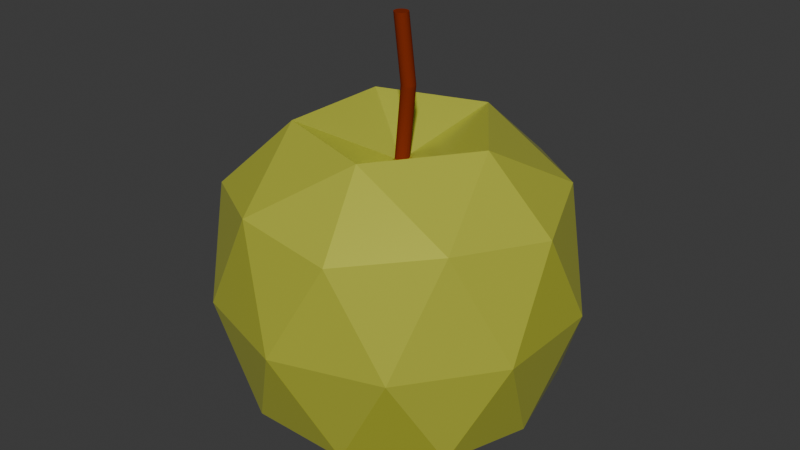 # Source: golden-apple.blend  (saved by Blender 4.2.66; exported with 4.5.12 LTS)
import bpy
from mathutils import Matrix  # noqa: F401  (used for matrix-valued properties, if any)

bpy.ops.wm.read_factory_settings(use_empty=True)
scene = bpy.context.scene
scene.name = 'Scene'

# ---- collections
col_collection = bpy.data.collections.new('Collection'); scene.collection.children.link(col_collection)

# ---- materials (node trees are filled in below, after node groups)
mat_material_002 = bpy.data.materials.new('Material.002')
mat_material_002.preview_render_type = 'CUBE'
mat_gold = bpy.data.materials.new('gold')

# ---- material node trees
mat_material_002.use_nodes = True; mat_material_002.node_tree.nodes.clear()
_N = mat_material_002.node_tree.nodes; _L = mat_material_002.node_tree.links
n0 = _N.new('ShaderNodeBsdfPrincipled'); n0.name = 'Principled BSDF'; n0.location = (10, 300)
n0.inputs[0].default_value = (0.206, 0.02485, 0.006615, 1.0)
n0.inputs[13].default_value = 0.0
n1 = _N.new('ShaderNodeOutputMaterial'); n1.name = 'Material Output'; n1.location = (300, 300)
_L.new(n0.outputs[0], n1.inputs[0])
n1.is_active_output = True
mat_gold.use_nodes = True; mat_gold.node_tree.nodes.clear()
_N = mat_gold.node_tree.nodes; _L = mat_gold.node_tree.links
n0 = _N.new('ShaderNodeBsdfPrincipled'); n0.name = 'Principled BSDF'; n0.location = (10, 300)
n0.inputs[0].default_value = (0.8228, 0.8632, 0.09531, 1.0)
n0.inputs[1].default_value = 0.5
n0.inputs[2].default_value = 0.2
n1 = _N.new('ShaderNodeOutputMaterial'); n1.name = 'Material Output'; n1.location = (300, 300)
_L.new(n0.outputs[0], n1.inputs[0])
n1.is_active_output = True

# ---- world
world_world = bpy.data.worlds.new('World'); scene.world = world_world
world_world.use_nodes = True; world_world.node_tree.nodes.clear()
_N = world_world.node_tree.nodes; _L = world_world.node_tree.links
n0 = _N.new('ShaderNodeOutputWorld'); n0.name = 'World Output'; n0.location = (300, 300)
n1 = _N.new('ShaderNodeBackground'); n1.name = 'Background'; n1.location = (10, 300)
n1.inputs[0].default_value = (0.05088, 0.05088, 0.05088, 1.0)
_L.new(n1.outputs[0], n0.inputs[0])
n0.is_active_output = True
world_world.color = (0.05088, 0.05088, 0.05088)
world_world.sun_shadow_jitter_overblur = 0.0

# ---- meshes
me_cylinder = bpy.data.meshes.new('Cylinder')
me_cylinder.from_pydata([(0.0, 1.0, -1.0), (0.9158, 1.0, 1.015), (0.1951, 0.9808, -1.0), (1.111, 0.9808, 1.015), (0.3827, 0.9239, -1.0), (1.298, 0.9239, 1.015), (0.5556, 0.8315, -1.0), (1.471, 0.8315, 1.015), (0.7071, 0.7071, -1.0), (1.623, 0.7071, 1.015), (0.8315, 0.5556, -1.0), (1.747, 0.5556, 1.015), (0.9239, 0.3827, -1.0), (1.84, 0.3827, 1.015), (0.9808, 0.1951, -1.0), (1.897, 0.1951, 1.015), (1.0, 0.0, -1.0), (1.916, -3.076e-08, 1.015), (0.9808, -0.1951, -1.0), (1.897, -0.1951, 1.015), (0.9239, -0.3827, -1.0), (1.84, -0.3827, 1.015), (0.8315, -0.5556, -1.0), (1.747, -0.5556, 1.015), (0.7071, -0.7071, -1.0), (1.623, -0.7071, 1.015), (0.5556, -0.8315, -1.0), (1.471, -0.8315, 1.015), (0.3827, -0.9239, -1.0), (1.298, -0.9239, 1.015), (0.1951, -0.9808, -1.0), (1.111, -0.9808, 1.015), (0.0, -1.0, -1.0), (0.9158, -1.0, 1.015), (-0.1951, -0.9808, -1.0), (0.7207, -0.9808, 1.015), (-0.3827, -0.9239, -1.0), (0.5331, -0.9239, 1.015), (-0.5556, -0.8315, -1.0), (0.3602, -0.8315, 1.015), (-0.7071, -0.7071, -1.0), (0.2087, -0.7071, 1.015), (-0.8315, -0.5556, -1.0), (0.08433, -0.5556, 1.015), (-0.9239, -0.3827, -1.0), (-0.008076, -0.3827, 1.015), (-0.9808, -0.1951, -1.0), (-0.06498, -0.1951, 1.015), (-1.0, 0.0, -1.0), (-0.0842, -3.076e-08, 1.015), (-0.9808, 0.1951, -1.0), (-0.06498, 0.1951, 1.015), (-0.9239, 0.3827, -1.0), (-0.008076, 0.3827, 1.015), (-0.8315, 0.5556, -1.0), (0.08433, 0.5556, 1.015), (-0.7071, 0.7071, -1.0), (0.2087, 0.7071, 1.015), (-0.5556, 0.8315, -1.0), (0.3602, 0.8315, 1.015), (-0.3827, 0.9239, -1.0), (0.5331, 0.9239, 1.015), (-0.1951, 0.9808, -1.0), (0.7207, 0.9808, 1.015), (2.106, 1.0, 0.4047), (2.301, 0.9808, 0.4047), (2.489, 0.9239, 0.4047), (2.662, 0.8315, 0.4047), (2.813, 0.7071, 0.4047), (2.938, 0.5556, 0.4047), (3.03, 0.3827, 0.4047), (3.087, 0.1951, 0.4047), (3.106, 2.892e-07, 0.4047), (3.087, -0.1951, 0.4047), (3.03, -0.3827, 0.4047), (2.938, -0.5556, 0.4047), (2.813, -0.7071, 0.4047), (2.662, -0.8315, 0.4047), (2.489, -0.9239, 0.4047), (2.301, -0.9808, 0.4047), (2.106, -1.0, 0.4047), (1.911, -0.9808, 0.4047), (1.724, -0.9239, 0.4047), (1.551, -0.8315, 0.4047), (1.399, -0.7071, 0.4047), (1.275, -0.5556, 0.4047), (1.182, -0.3827, 0.4047), (1.126, -0.1951, 0.4047), (1.106, 2.892e-07, 0.4047), (1.126, 0.1951, 0.4047), (1.182, 0.3827, 0.4047), (1.275, 0.5556, 0.4047), (1.399, 0.7071, 0.4047), (1.551, 0.8315, 0.4047), (1.724, 0.9239, 0.4047), (1.911, 0.9808, 0.4047)], [], [(64, 1, 3, 65), (65, 3, 5, 66), (66, 5, 7, 67), (67, 7, 9, 68), (68, 9, 11, 69), (69, 11, 13, 70), (70, 13, 15, 71), (71, 15, 17, 72), (72, 17, 19, 73), (73, 19, 21, 74), (74, 21, 23, 75), (75, 23, 25, 76), (76, 25, 27, 77), (77, 27, 29, 78), (78, 29, 31, 79), (79, 31, 33, 80), (80, 33, 35, 81), (81, 35, 37, 82), (82, 37, 39, 83), (83, 39, 41, 84), (84, 41, 43, 85), (85, 43, 45, 86), (86, 45, 47, 87), (87, 47, 49, 88), (88, 49, 51, 89), (89, 51, 53, 90), (90, 53, 55, 91), (91, 55, 57, 92), (92, 57, 59, 93), (93, 59, 61, 94), (3, 1, 63, 61, 59, 57, 55, 53, 51, 49, 47, 45, 43, 41, 39, 37, 35, 33, 31, 29, 27, 25, 23, 21, 19, 17, 15, 13, 11, 9, 7, 5), (94, 61, 63, 95), (95, 63, 1, 64), (0, 2, 4, 6, 8, 10, 12, 14, 16, 18, 20, 22, 24, 26, 28, 30, 32, 34, 36, 38, 40, 42, 44, 46, 48, 50, 52, 54, 56, 58, 60, 62), (62, 95, 64, 0), (60, 94, 95, 62), (58, 93, 94, 60), (56, 92, 93, 58), (54, 91, 92, 56), (52, 90, 91, 54), (50, 89, 90, 52), (48, 88, 89, 50), (46, 87, 88, 48), (44, 86, 87, 46), (42, 85, 86, 44), (40, 84, 85, 42), (38, 83, 84, 40), (36, 82, 83, 38), (34, 81, 82, 36), (32, 80, 81, 34), (30, 79, 80, 32), (28, 78, 79, 30), (26, 77, 78, 28), (24, 76, 77, 26), (22, 75, 76, 24), (20, 74, 75, 22), (18, 73, 74, 20), (16, 72, 73, 18), (14, 71, 72, 16), (12, 70, 71, 14), (10, 69, 70, 12), (8, 68, 69, 10), (6, 67, 68, 8), (4, 66, 67, 6), (2, 65, 66, 4), (0, 64, 65, 2)])
_uv = me_cylinder.uv_layers.new(name='UVMap')
_uv.uv.foreach_set('vector', [1.0, 0.8862, 1.0, 1.0, 0.9688, 1.0, 0.9688, 0.8862, 0.9688, 0.8862, 0.9688, 1.0, 0.9375, 1.0, 0.9375, 0.8862, 0.9375, 0.8862, 0.9375, 1.0, 0.9062, 1.0, 0.9062, 0.8862, 0.9062, 0.8862, 0.9062, 1.0, 0.875, 1.0, 0.875, 0.8862, 0.875, 0.8862, 0.875, 1.0, 0.8438, 1.0, 0.8438, 0.8862, 0.8438, 0.8862, 0.8438, 1.0, 0.8125, 1.0, 0.8125, 0.8862, 0.8125, 0.8862, 0.8125, 1.0, 0.7812, 1.0, 0.7812, 0.8862, 0.7812, 0.8862, 0.7812, 1.0, 0.75, 1.0, 0.75, 0.8862, 0.75, 0.8862, 0.75, 1.0, 0.7188, 1.0, 0.7188, 0.8862, 0.7188, 0.8862, 0.7188, 1.0, 0.6875, 1.0, 0.6875, 0.8862, 0.6875, 0.8862, 0.6875, 1.0, 0.6562, 1.0, 0.6562, 0.8862, 0.6562, 0.8862, 0.6562, 1.0, 0.625, 1.0, 0.625, 0.8862, 0.625, 0.8862, 0.625, 1.0, 0.5938, 1.0, 0.5938, 0.8862, 0.5938, 0.8862, 0.5938, 1.0, 0.5625, 1.0, 0.5625, 0.8862, 0.5625, 0.8862, 0.5625, 1.0, 0.5312, 1.0, 0.5312, 0.8862, 0.5312, 0.8862, 0.5312, 1.0, 0.5, 1.0, 0.5, 0.8862, 0.5, 0.8862, 0.5, 1.0, 0.4688, 1.0, 0.4688, 0.8862, 0.4688, 0.8862, 0.4688, 1.0, 0.4375, 1.0, 0.4375, 0.8862, 0.4375, 0.8862, 0.4375, 1.0, 0.4062, 1.0, 0.4062, 0.8862, 0.4062, 0.8862, 0.4062, 1.0, 0.375, 1.0, 0.375, 0.8862, 0.375, 0.8862, 0.375, 1.0, 0.3438, 1.0, 0.3438, 0.8862, 0.3438, 0.8862, 0.3438, 1.0, 0.3125, 1.0, 0.3125, 0.8862, 0.3125, 0.8862, 0.3125, 1.0, 0.2812, 1.0, 0.2812, 0.8862, 0.2812, 0.8862, 0.2812, 1.0, 0.25, 1.0, 0.25, 0.8862, 0.25, 0.8862, 0.25, 1.0, 0.2188, 1.0, 0.2188, 0.8862, 0.2188, 0.8862, 0.2188, 1.0, 0.1875, 1.0, 0.1875, 0.8862, 0.1875, 0.8862, 0.1875, 1.0, 0.1562, 1.0, 0.1562, 0.8862, 0.1562, 0.8862, 0.1562, 1.0, 0.125, 1.0, 0.125, 0.8862, 0.125, 0.8862, 0.125, 1.0, 0.09375, 1.0, 0.09375, 0.8862, 0.09375, 0.8862, 0.09375, 1.0, 0.0625, 1.0, 0.0625, 0.8862, 0.2968, 0.4854, 0.25, 0.49, 0.2032, 0.4854, 0.1582, 0.4717, 0.1167, 0.4496, 0.08029, 0.4197, 0.05045, 0.3833, 0.02827, 0.3418, 0.01461, 0.2968, 0.01, 0.25, 0.01461, 0.2032, 0.02827, 0.1582, 0.05045, 0.1167, 0.08029, 0.08029, 0.1167, 0.05045, 0.1582, 0.02827, 0.2032, 0.01461, 0.25, 0.01, 0.2968, 0.01461, 0.3418, 0.02827, 0.3833, 0.05045, 0.4197, 0.08029, 0.4496, 0.1167, 0.4717, 0.1582, 0.4854, 0.2032, 0.49, 0.25, 0.4854, 0.2968, 0.4717, 0.3418, 0.4496, 0.3833, 0.4197, 0.4197, 0.3833, 0.4496, 0.3418, 0.4717, 0.0625, 0.8862, 0.0625, 1.0, 0.03125, 1.0, 0.03125, 0.8862, 0.03125, 0.8862, 0.03125, 1.0, 0.0, 1.0, 0.0, 0.8862, 0.75, 0.49, 0.7968, 0.4854, 0.8418, 0.4717, 0.8833, 0.4496, 0.9197, 0.4197, 0.9496, 0.3833, 0.9717, 0.3418, 0.9854, 0.2968, 0.99, 0.25, 0.9854, 0.2032, 0.9717, 0.1582, 0.9496, 0.1167, 0.9197, 0.08029, 0.8833, 0.05045, 0.8418, 0.02827, 0.7968, 0.01461, 0.75, 0.01, 0.7032, 0.01461, 0.6582, 0.02827, 0.6167, 0.05045, 0.5803, 0.08029, 0.5504, 0.1167, 0.5283, 0.1582, 0.5146, 0.2032, 0.51, 0.25, 0.5146, 0.2968, 0.5283, 0.3418, 0.5504, 0.3833, 0.5803, 0.4197, 0.6167, 0.4496, 0.6582, 0.4717, 0.7032, 0.4854, 0.03125, 0.5, 0.03125, 0.8862, 0.0, 0.8862, 0.0, 0.5, 0.0625, 0.5, 0.0625, 0.8862, 0.03125, 0.8862, 0.03125, 0.5, 0.09375, 0.5, 0.09375, 0.8862, 0.0625, 0.8862, 0.0625, 0.5, 0.125, 0.5, 0.125, 0.8862, 0.09375, 0.8862, 0.09375, 0.5, 0.1562, 0.5, 0.1562, 0.8862, 0.125, 0.8862, 0.125, 0.5, 0.1875, 0.5, 0.1875, 0.8862, 0.1562, 0.8862, 0.1562, 0.5, 0.2188, 0.5, 0.2188, 0.8862, 0.1875, 0.8862, 0.1875, 0.5, 0.25, 0.5, 0.25, 0.8862, 0.2188, 0.8862, 0.2188, 0.5, 0.2812, 0.5, 0.2812, 0.8862, 0.25, 0.8862, 0.25, 0.5, 0.3125, 0.5, 0.3125, 0.8862, 0.2812, 0.8862, 0.2812, 0.5, 0.3438, 0.5, 0.3438, 0.8862, 0.3125, 0.8862, 0.3125, 0.5, 0.375, 0.5, 0.375, 0.8862, 0.3438, 0.8862, 0.3438, 0.5, 0.4062, 0.5, 0.4062, 0.8862, 0.375, 0.8862, 0.375, 0.5, 0.4375, 0.5, 0.4375, 0.8862, 0.4062, 0.8862, 0.4062, 0.5, 0.4688, 0.5, 0.4688, 0.8862, 0.4375, 0.8862, 0.4375, 0.5, 0.5, 0.5, 0.5, 0.8862, 0.4688, 0.8862, 0.4688, 0.5, 0.5312, 0.5, 0.5312, 0.8862, 0.5, 0.8862, 0.5, 0.5, 0.5625, 0.5, 0.5625, 0.8862, 0.5312, 0.8862, 0.5312, 0.5, 0.5938, 0.5, 0.5938, 0.8862, 0.5625, 0.8862, 0.5625, 0.5, 0.625, 0.5, 0.625, 0.8862, 0.5938, 0.8862, 0.5938, 0.5, 0.6562, 0.5, 0.6562, 0.8862, 0.625, 0.8862, 0.625, 0.5, 0.6875, 0.5, 0.6875, 0.8862, 0.6562, 0.8862, 0.6562, 0.5, 0.7188, 0.5, 0.7188, 0.8862, 0.6875, 0.8862, 0.6875, 0.5, 0.75, 0.5, 0.75, 0.8862, 0.7188, 0.8862, 0.7188, 0.5, 0.7812, 0.5, 0.7812, 0.8862, 0.75, 0.8862, 0.75, 0.5, 0.8125, 0.5, 0.8125, 0.8862, 0.7812, 0.8862, 0.7812, 0.5, 0.8438, 0.5, 0.8438, 0.8862, 0.8125, 0.8862, 0.8125, 0.5, 0.875, 0.5, 0.875, 0.8862, 0.8438, 0.8862, 0.8438, 0.5, 0.9062, 0.5, 0.9062, 0.8862, 0.875, 0.8862, 0.875, 0.5, 0.9375, 0.5, 0.9375, 0.8862, 0.9062, 0.8862, 0.9062, 0.5, 0.9688, 0.5, 0.9688, 0.8862, 0.9375, 0.8862, 0.9375, 0.5, 1.0, 0.5, 1.0, 0.8862, 0.9688, 0.8862, 0.9688, 0.5])
me_cylinder.materials.append(mat_material_002)
me_cylinder.update()
me_icosphere_002 = bpy.data.meshes.new('Icosphere.002')
me_icosphere_002.from_pydata([(0.07626, -4.072e-08, -0.6969), (0.7422, -0.5258, -0.5973), (-0.259, -0.8508, -0.5902), (-0.8778, 1.863e-08, -0.586), (-0.259, 0.8508, -0.5902), (0.7422, 0.5258, -0.5973), (0.2967, -0.9133, 0.5292), (-0.7769, -0.5644, 0.5286), (-0.7769, 0.5644, 0.5286), (0.2967, 0.9133, 0.5292), (0.9603, -1.317e-08, 0.5295), (0.006515, 4.558e-08, 0.6858), (-0.1065, -0.5, -0.8852), (0.4813, -0.309, -0.8852), (0.2766, -0.8091, -0.6437), (0.8645, 1.583e-08, -0.6437), (0.4813, 0.309, -0.8852), (-0.4698, 4.646e-09, -0.8852), (-0.6758, -0.5001, -0.6357), (-0.1065, 0.5, -0.8852), (-0.6758, 0.5001, -0.6357), (0.2766, 0.8091, -0.6437), (0.9833, -0.3188, -0.03986), (0.9833, 0.3188, -0.03986), (0.001818, -1.032, -0.03811), (0.6082, -0.8346, -0.03744), (-0.9798, -0.3188, -0.035), (-0.605, -0.8346, -0.03457), (-0.605, 0.8346, -0.03457), (-0.9798, 0.3188, -0.035), (0.6082, 0.8346, -0.03744), (0.001818, 1.032, -0.03811), (0.7388, -0.5368, 0.5834), (-0.2822, -0.8686, 0.583), (-0.9133, -8.932e-09, 0.5823), (-0.2822, 0.8686, 0.583), (0.7388, 0.5368, 0.5834), (0.1768, -0.5368, 0.8956), (0.5668, -4.152e-09, 0.8956), (-0.4542, -0.3318, 0.8956), (-0.4542, 0.3318, 0.8956), (0.1768, 0.5368, 0.8956)], [], [(0, 13, 12), (1, 13, 15), (0, 12, 17), (0, 17, 19), (0, 19, 16), (1, 15, 22), (2, 14, 24), (3, 18, 26), (4, 20, 28), (5, 21, 30), (1, 22, 25), (2, 24, 27), (3, 26, 29), (4, 28, 31), (5, 30, 23), (6, 32, 37), (7, 33, 39), (8, 34, 40), (9, 35, 41), (10, 36, 38), (38, 41, 11), (38, 36, 41), (36, 9, 41), (41, 40, 11), (41, 35, 40), (35, 8, 40), (40, 39, 11), (40, 34, 39), (34, 7, 39), (39, 37, 11), (39, 33, 37), (33, 6, 37), (37, 38, 11), (37, 32, 38), (32, 10, 38), (23, 36, 10), (23, 30, 36), (30, 9, 36), (31, 35, 9), (31, 28, 35), (28, 8, 35), (29, 34, 8), (29, 26, 34), (26, 7, 34), (27, 33, 7), (27, 24, 33), (24, 6, 33), (25, 32, 6), (25, 22, 32), (22, 10, 32), (30, 31, 9), (30, 21, 31), (21, 4, 31), (28, 29, 8), (28, 20, 29), (20, 3, 29), (26, 27, 7), (26, 18, 27), (18, 2, 27), (24, 25, 6), (24, 14, 25), (14, 1, 25), (22, 23, 10), (22, 15, 23), (15, 5, 23), (16, 21, 5), (16, 19, 21), (19, 4, 21), (19, 20, 4), (19, 17, 20), (17, 3, 20), (17, 18, 3), (17, 12, 18), (12, 2, 18), (15, 16, 5), (15, 13, 16), (13, 0, 16), (12, 14, 2), (12, 13, 14), (13, 1, 14)])
_uv = me_icosphere_002.uv_layers.new(name='UVMap')
_uv.uv.foreach_set('vector', [0.1818, 0.0, 0.2273, 0.07873, 0.1364, 0.07873, 0.2727, 0.1575, 0.3182, 0.07873, 0.3636, 0.1575, 0.9091, 0.0, 0.9545, 0.07873, 0.8636, 0.07873, 0.7273, 0.0, 0.7727, 0.07873, 0.6818, 0.07873, 0.5455, 0.0, 0.5909, 0.07873, 0.5, 0.07873, 0.2727, 0.1575, 0.3636, 0.1575, 0.3182, 0.2362, 0.09091, 0.1575, 0.1818, 0.1575, 0.1364, 0.2362, 0.8182, 0.1575, 0.9091, 0.1575, 0.8636, 0.2362, 0.6364, 0.1575, 0.7273, 0.1575, 0.6818, 0.2362, 0.4545, 0.1575, 0.5455, 0.1575, 0.5, 0.2362, 0.2727, 0.1575, 0.3182, 0.2362, 0.2273, 0.2362, 0.09091, 0.1575, 0.1364, 0.2362, 0.04546, 0.2362, 0.8182, 0.1575, 0.8636, 0.2362, 0.7727, 0.2362, 0.6364, 0.1575, 0.6818, 0.2362, 0.5909, 0.2362, 0.4545, 0.1575, 0.5, 0.2362, 0.4091, 0.2362, 0.1818, 0.3149, 0.2727, 0.3149, 0.2273, 0.3937, 0.0, 0.3149, 0.09091, 0.3149, 0.04546, 0.3937, 0.7273, 0.3149, 0.8182, 0.3149, 0.7727, 0.3937, 0.5455, 0.3149, 0.6364, 0.3149, 0.5909, 0.3937, 0.3636, 0.3149, 0.4545, 0.3149, 0.4091, 0.3937, 0.4091, 0.3937, 0.5, 0.3937, 0.4545, 0.4724, 0.4091, 0.3937, 0.4545, 0.3149, 0.5, 0.3937, 0.4545, 0.3149, 0.5455, 0.3149, 0.5, 0.3937, 0.5909, 0.3937, 0.6818, 0.3937, 0.6364, 0.4724, 0.5909, 0.3937, 0.6364, 0.3149, 0.6818, 0.3937, 0.6364, 0.3149, 0.7273, 0.3149, 0.6818, 0.3937, 0.7727, 0.3937, 0.8636, 0.3937, 0.8182, 0.4724, 0.7727, 0.3937, 0.8182, 0.3149, 0.8636, 0.3937, 0.8182, 0.3149, 0.9091, 0.3149, 0.8636, 0.3937, 0.04546, 0.3937, 0.1364, 0.3937, 0.09091, 0.4724, 0.04546, 0.3937, 0.09091, 0.3149, 0.1364, 0.3937, 0.09091, 0.3149, 0.1818, 0.3149, 0.1364, 0.3937, 0.2273, 0.3937, 0.3182, 0.3937, 0.2727, 0.4724, 0.2273, 0.3937, 0.2727, 0.3149, 0.3182, 0.3937, 0.2727, 0.3149, 0.3636, 0.3149, 0.3182, 0.3937, 0.4091, 0.2362, 0.4545, 0.3149, 0.3636, 0.3149, 0.4091, 0.2362, 0.5, 0.2362, 0.4545, 0.3149, 0.5, 0.2362, 0.5455, 0.3149, 0.4545, 0.3149, 0.5909, 0.2362, 0.6364, 0.3149, 0.5455, 0.3149, 0.5909, 0.2362, 0.6818, 0.2362, 0.6364, 0.3149, 0.6818, 0.2362, 0.7273, 0.3149, 0.6364, 0.3149, 0.7727, 0.2362, 0.8182, 0.3149, 0.7273, 0.3149, 0.7727, 0.2362, 0.8636, 0.2362, 0.8182, 0.3149, 0.8636, 0.2362, 0.9091, 0.3149, 0.8182, 0.3149, 0.04546, 0.2362, 0.09091, 0.3149, 0.0, 0.3149, 0.04546, 0.2362, 0.1364, 0.2362, 0.09091, 0.3149, 0.1364, 0.2362, 0.1818, 0.3149, 0.09091, 0.3149, 0.2273, 0.2362, 0.2727, 0.3149, 0.1818, 0.3149, 0.2273, 0.2362, 0.3182, 0.2362, 0.2727, 0.3149, 0.3182, 0.2362, 0.3636, 0.3149, 0.2727, 0.3149, 0.5, 0.2362, 0.5909, 0.2362, 0.5455, 0.3149, 0.5, 0.2362, 0.5455, 0.1575, 0.5909, 0.2362, 0.5455, 0.1575, 0.6364, 0.1575, 0.5909, 0.2362, 0.6818, 0.2362, 0.7727, 0.2362, 0.7273, 0.3149, 0.6818, 0.2362, 0.7273, 0.1575, 0.7727, 0.2362, 0.7273, 0.1575, 0.8182, 0.1575, 0.7727, 0.2362, 0.8636, 0.2362, 0.9545, 0.2362, 0.9091, 0.3149, 0.8636, 0.2362, 0.9091, 0.1575, 0.9545, 0.2362, 0.9091, 0.1575, 1.0, 0.1575, 0.9545, 0.2362, 0.1364, 0.2362, 0.2273, 0.2362, 0.1818, 0.3149, 0.1364, 0.2362, 0.1818, 0.1575, 0.2273, 0.2362, 0.1818, 0.1575, 0.2727, 0.1575, 0.2273, 0.2362, 0.3182, 0.2362, 0.4091, 0.2362, 0.3636, 0.3149, 0.3182, 0.2362, 0.3636, 0.1575, 0.4091, 0.2362, 0.3636, 0.1575, 0.4545, 0.1575, 0.4091, 0.2362, 0.5, 0.07873, 0.5455, 0.1575, 0.4545, 0.1575, 0.5, 0.07873, 0.5909, 0.07873, 0.5455, 0.1575, 0.5909, 0.07873, 0.6364, 0.1575, 0.5455, 0.1575, 0.6818, 0.07873, 0.7273, 0.1575, 0.6364, 0.1575, 0.6818, 0.07873, 0.7727, 0.07873, 0.7273, 0.1575, 0.7727, 0.07873, 0.8182, 0.1575, 0.7273, 0.1575, 0.8636, 0.07873, 0.9091, 0.1575, 0.8182, 0.1575, 0.8636, 0.07873, 0.9545, 0.07873, 0.9091, 0.1575, 0.9545, 0.07873, 1.0, 0.1575, 0.9091, 0.1575, 0.3636, 0.1575, 0.4091, 0.07873, 0.4545, 0.1575, 0.3636, 0.1575, 0.3182, 0.07873, 0.4091, 0.07873, 0.3182, 0.07873, 0.3636, 0.0, 0.4091, 0.07873, 0.1364, 0.07873, 0.1818, 0.1575, 0.09091, 0.1575, 0.1364, 0.07873, 0.2273, 0.07873, 0.1818, 0.1575, 0.2273, 0.07873, 0.2727, 0.1575, 0.1818, 0.1575])
me_icosphere_002.materials.append(mat_gold)
me_icosphere_002.update()

# ---- objects
ob_cylinder = bpy.data.objects.new('Cylinder', me_cylinder)
ob_icosphere = bpy.data.objects.new('Icosphere', me_icosphere_002)

# ---- transforms, parenting, visibility, modifiers, constraints
ob_cylinder.location = (-0.03912, -0.001507, 0.8654)
ob_cylinder.scale = (0.04, 0.04, 0.615)
ob_icosphere.location = (-0.008511, -0.00635, 0.000987)

# ---- collection membership
col_collection.objects.link(ob_cylinder)
col_collection.objects.link(ob_icosphere)

# ---- scene / render settings (as saved in the file)
scene.frame_start = 1; scene.frame_end = 250; scene.frame_set(1)
scene.render.engine = 'BLENDER_EEVEE_NEXT'
bpy.context.view_layer.update()

# ---- added for rendering (the .blend has no active camera and no usable light): camera, sun
cam_auto = bpy.data.cameras.new('AutoCamera')
cam_auto.lens = 50.0
cam_auto.sensor_width = 36.0
cam_auto.clip_end = 1000.0
ob_auto_camera = bpy.data.objects.new('AutoCamera', cam_auto)
scene.collection.objects.link(ob_auto_camera)
ob_auto_camera.location = (3.42361, -4.12279, 3.04697)
ob_auto_camera.rotation_euler = (1.09748, -7.21219e-08, 0.694738)
scene.camera = ob_auto_camera
light_auto_sun = bpy.data.lights.new('AutoSun', 'SUN')
light_auto_sun.energy = 3.0
light_auto_sun.angle = 0.0523599
ob_auto_sun = bpy.data.objects.new('AutoSun', light_auto_sun)
scene.collection.objects.link(ob_auto_sun)
ob_auto_sun.rotation_euler = (0.872665, 0.174533, 0.523599)
bpy.context.view_layer.update()
